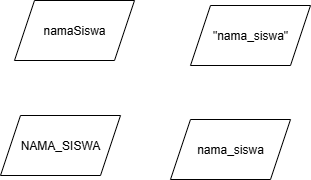

The diagram above was exported from draw.io. Its source (the exported page's mxGraphModel, read from the mxfile embedded in the PNG):
<mxGraphModel dx="426" dy="524" grid="0" gridSize="10" guides="1" tooltips="1" connect="1" arrows="1" fold="1" page="0" pageScale="1" pageWidth="1169" pageHeight="827" math="0" shadow="0">
  <root>
    <mxCell id="0" />
    <mxCell id="1" parent="0" />
    <mxCell id="2" value="namaSiswa" style="shape=parallelogram;perimeter=parallelogramPerimeter;whiteSpace=wrap;html=1;fixedSize=1;" vertex="1" parent="1">
      <mxGeometry x="74" y="410" width="120" height="60" as="geometry" />
    </mxCell>
    <mxCell id="3" value="NAMA_SISWA" style="shape=parallelogram;perimeter=parallelogramPerimeter;whiteSpace=wrap;html=1;fixedSize=1;" vertex="1" parent="1">
      <mxGeometry x="60" y="525" width="120" height="60" as="geometry" />
    </mxCell>
    <mxCell id="4" value="nama_siswa" style="shape=parallelogram;perimeter=parallelogramPerimeter;whiteSpace=wrap;html=1;fixedSize=1;" vertex="1" parent="1">
      <mxGeometry x="230" y="529" width="120" height="60" as="geometry" />
    </mxCell>
    <mxCell id="5" value="&quot;nama_siswa&quot;" style="shape=parallelogram;perimeter=parallelogramPerimeter;whiteSpace=wrap;html=1;fixedSize=1;" vertex="1" parent="1">
      <mxGeometry x="250" y="415" width="120" height="60" as="geometry" />
    </mxCell>
  </root>
</mxGraphModel>